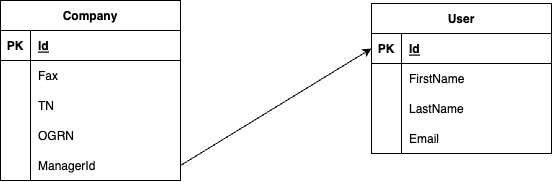

The diagram above was exported from draw.io. Its source (the exported page's mxGraphModel, read from the mxfile embedded in the PNG):
<mxGraphModel dx="1071" dy="240" grid="0" gridSize="10" guides="1" tooltips="1" connect="1" arrows="1" fold="1" page="0" pageScale="1" pageWidth="827" pageHeight="1169" math="0" shadow="0">
  <root>
    <mxCell id="0" />
    <mxCell id="1" parent="0" />
    <mxCell id="3" value="Company" style="shape=table;startSize=30;container=1;collapsible=1;childLayout=tableLayout;fixedRows=1;rowLines=0;fontStyle=1;align=center;resizeLast=1;fillColor=none;" vertex="1" parent="1">
      <mxGeometry x="-82" y="199" width="180" height="180" as="geometry" />
    </mxCell>
    <mxCell id="4" value="" style="shape=tableRow;horizontal=0;startSize=0;swimlaneHead=0;swimlaneBody=0;fillColor=none;collapsible=0;dropTarget=0;points=[[0,0.5],[1,0.5]];portConstraint=eastwest;top=0;left=0;right=0;bottom=1;" vertex="1" parent="3">
      <mxGeometry y="30" width="180" height="30" as="geometry" />
    </mxCell>
    <mxCell id="5" value="PK" style="shape=partialRectangle;connectable=0;fillColor=none;top=0;left=0;bottom=0;right=0;fontStyle=1;overflow=hidden;" vertex="1" parent="4">
      <mxGeometry width="30" height="30" as="geometry">
        <mxRectangle width="30" height="30" as="alternateBounds" />
      </mxGeometry>
    </mxCell>
    <mxCell id="6" value="Id" style="shape=partialRectangle;connectable=0;fillColor=none;top=0;left=0;bottom=0;right=0;align=left;spacingLeft=6;fontStyle=5;overflow=hidden;" vertex="1" parent="4">
      <mxGeometry x="30" width="150" height="30" as="geometry">
        <mxRectangle width="150" height="30" as="alternateBounds" />
      </mxGeometry>
    </mxCell>
    <mxCell id="7" value="" style="shape=tableRow;horizontal=0;startSize=0;swimlaneHead=0;swimlaneBody=0;fillColor=none;collapsible=0;dropTarget=0;points=[[0,0.5],[1,0.5]];portConstraint=eastwest;top=0;left=0;right=0;bottom=0;" vertex="1" parent="3">
      <mxGeometry y="60" width="180" height="30" as="geometry" />
    </mxCell>
    <mxCell id="8" value="" style="shape=partialRectangle;connectable=0;fillColor=none;top=0;left=0;bottom=0;right=0;editable=1;overflow=hidden;" vertex="1" parent="7">
      <mxGeometry width="30" height="30" as="geometry">
        <mxRectangle width="30" height="30" as="alternateBounds" />
      </mxGeometry>
    </mxCell>
    <mxCell id="9" value="Fax" style="shape=partialRectangle;connectable=0;fillColor=none;top=0;left=0;bottom=0;right=0;align=left;spacingLeft=6;overflow=hidden;" vertex="1" parent="7">
      <mxGeometry x="30" width="150" height="30" as="geometry">
        <mxRectangle width="150" height="30" as="alternateBounds" />
      </mxGeometry>
    </mxCell>
    <mxCell id="10" value="" style="shape=tableRow;horizontal=0;startSize=0;swimlaneHead=0;swimlaneBody=0;fillColor=none;collapsible=0;dropTarget=0;points=[[0,0.5],[1,0.5]];portConstraint=eastwest;top=0;left=0;right=0;bottom=0;" vertex="1" parent="3">
      <mxGeometry y="90" width="180" height="30" as="geometry" />
    </mxCell>
    <mxCell id="11" value="" style="shape=partialRectangle;connectable=0;fillColor=none;top=0;left=0;bottom=0;right=0;editable=1;overflow=hidden;" vertex="1" parent="10">
      <mxGeometry width="30" height="30" as="geometry">
        <mxRectangle width="30" height="30" as="alternateBounds" />
      </mxGeometry>
    </mxCell>
    <mxCell id="12" value="TN" style="shape=partialRectangle;connectable=0;fillColor=none;top=0;left=0;bottom=0;right=0;align=left;spacingLeft=6;overflow=hidden;" vertex="1" parent="10">
      <mxGeometry x="30" width="150" height="30" as="geometry">
        <mxRectangle width="150" height="30" as="alternateBounds" />
      </mxGeometry>
    </mxCell>
    <mxCell id="13" value="" style="shape=tableRow;horizontal=0;startSize=0;swimlaneHead=0;swimlaneBody=0;fillColor=none;collapsible=0;dropTarget=0;points=[[0,0.5],[1,0.5]];portConstraint=eastwest;top=0;left=0;right=0;bottom=0;" vertex="1" parent="3">
      <mxGeometry y="120" width="180" height="30" as="geometry" />
    </mxCell>
    <mxCell id="14" value="" style="shape=partialRectangle;connectable=0;fillColor=none;top=0;left=0;bottom=0;right=0;editable=1;overflow=hidden;" vertex="1" parent="13">
      <mxGeometry width="30" height="30" as="geometry">
        <mxRectangle width="30" height="30" as="alternateBounds" />
      </mxGeometry>
    </mxCell>
    <mxCell id="15" value="OGRN" style="shape=partialRectangle;connectable=0;fillColor=none;top=0;left=0;bottom=0;right=0;align=left;spacingLeft=6;overflow=hidden;" vertex="1" parent="13">
      <mxGeometry x="30" width="150" height="30" as="geometry">
        <mxRectangle width="150" height="30" as="alternateBounds" />
      </mxGeometry>
    </mxCell>
    <mxCell id="32" value="" style="shape=tableRow;horizontal=0;startSize=0;swimlaneHead=0;swimlaneBody=0;fillColor=none;collapsible=0;dropTarget=0;points=[[0,0.5],[1,0.5]];portConstraint=eastwest;top=0;left=0;right=0;bottom=0;" vertex="1" parent="3">
      <mxGeometry y="150" width="180" height="30" as="geometry" />
    </mxCell>
    <mxCell id="33" value="" style="shape=partialRectangle;connectable=0;fillColor=none;top=0;left=0;bottom=0;right=0;editable=1;overflow=hidden;" vertex="1" parent="32">
      <mxGeometry width="30" height="30" as="geometry">
        <mxRectangle width="30" height="30" as="alternateBounds" />
      </mxGeometry>
    </mxCell>
    <mxCell id="34" value="ManagerId" style="shape=partialRectangle;connectable=0;fillColor=none;top=0;left=0;bottom=0;right=0;align=left;spacingLeft=6;overflow=hidden;" vertex="1" parent="32">
      <mxGeometry x="30" width="150" height="30" as="geometry">
        <mxRectangle width="150" height="30" as="alternateBounds" />
      </mxGeometry>
    </mxCell>
    <mxCell id="16" value="User" style="shape=table;startSize=30;container=1;collapsible=1;childLayout=tableLayout;fixedRows=1;rowLines=0;fontStyle=1;align=center;resizeLast=1;fillColor=none;" vertex="1" parent="1">
      <mxGeometry x="289" y="202" width="180" height="150" as="geometry" />
    </mxCell>
    <mxCell id="17" value="" style="shape=tableRow;horizontal=0;startSize=0;swimlaneHead=0;swimlaneBody=0;fillColor=none;collapsible=0;dropTarget=0;points=[[0,0.5],[1,0.5]];portConstraint=eastwest;top=0;left=0;right=0;bottom=1;" vertex="1" parent="16">
      <mxGeometry y="30" width="180" height="30" as="geometry" />
    </mxCell>
    <mxCell id="18" value="PK" style="shape=partialRectangle;connectable=0;fillColor=none;top=0;left=0;bottom=0;right=0;fontStyle=1;overflow=hidden;" vertex="1" parent="17">
      <mxGeometry width="30" height="30" as="geometry">
        <mxRectangle width="30" height="30" as="alternateBounds" />
      </mxGeometry>
    </mxCell>
    <mxCell id="19" value="Id" style="shape=partialRectangle;connectable=0;fillColor=none;top=0;left=0;bottom=0;right=0;align=left;spacingLeft=6;fontStyle=5;overflow=hidden;" vertex="1" parent="17">
      <mxGeometry x="30" width="150" height="30" as="geometry">
        <mxRectangle width="150" height="30" as="alternateBounds" />
      </mxGeometry>
    </mxCell>
    <mxCell id="20" value="" style="shape=tableRow;horizontal=0;startSize=0;swimlaneHead=0;swimlaneBody=0;fillColor=none;collapsible=0;dropTarget=0;points=[[0,0.5],[1,0.5]];portConstraint=eastwest;top=0;left=0;right=0;bottom=0;" vertex="1" parent="16">
      <mxGeometry y="60" width="180" height="30" as="geometry" />
    </mxCell>
    <mxCell id="21" value="" style="shape=partialRectangle;connectable=0;fillColor=none;top=0;left=0;bottom=0;right=0;editable=1;overflow=hidden;" vertex="1" parent="20">
      <mxGeometry width="30" height="30" as="geometry">
        <mxRectangle width="30" height="30" as="alternateBounds" />
      </mxGeometry>
    </mxCell>
    <mxCell id="22" value="FirstName" style="shape=partialRectangle;connectable=0;fillColor=none;top=0;left=0;bottom=0;right=0;align=left;spacingLeft=6;overflow=hidden;" vertex="1" parent="20">
      <mxGeometry x="30" width="150" height="30" as="geometry">
        <mxRectangle width="150" height="30" as="alternateBounds" />
      </mxGeometry>
    </mxCell>
    <mxCell id="23" value="" style="shape=tableRow;horizontal=0;startSize=0;swimlaneHead=0;swimlaneBody=0;fillColor=none;collapsible=0;dropTarget=0;points=[[0,0.5],[1,0.5]];portConstraint=eastwest;top=0;left=0;right=0;bottom=0;" vertex="1" parent="16">
      <mxGeometry y="90" width="180" height="30" as="geometry" />
    </mxCell>
    <mxCell id="24" value="" style="shape=partialRectangle;connectable=0;fillColor=none;top=0;left=0;bottom=0;right=0;editable=1;overflow=hidden;" vertex="1" parent="23">
      <mxGeometry width="30" height="30" as="geometry">
        <mxRectangle width="30" height="30" as="alternateBounds" />
      </mxGeometry>
    </mxCell>
    <mxCell id="25" value="LastName" style="shape=partialRectangle;connectable=0;fillColor=none;top=0;left=0;bottom=0;right=0;align=left;spacingLeft=6;overflow=hidden;" vertex="1" parent="23">
      <mxGeometry x="30" width="150" height="30" as="geometry">
        <mxRectangle width="150" height="30" as="alternateBounds" />
      </mxGeometry>
    </mxCell>
    <mxCell id="26" value="" style="shape=tableRow;horizontal=0;startSize=0;swimlaneHead=0;swimlaneBody=0;fillColor=none;collapsible=0;dropTarget=0;points=[[0,0.5],[1,0.5]];portConstraint=eastwest;top=0;left=0;right=0;bottom=0;" vertex="1" parent="16">
      <mxGeometry y="120" width="180" height="30" as="geometry" />
    </mxCell>
    <mxCell id="27" value="" style="shape=partialRectangle;connectable=0;fillColor=none;top=0;left=0;bottom=0;right=0;editable=1;overflow=hidden;" vertex="1" parent="26">
      <mxGeometry width="30" height="30" as="geometry">
        <mxRectangle width="30" height="30" as="alternateBounds" />
      </mxGeometry>
    </mxCell>
    <mxCell id="28" value="Email" style="shape=partialRectangle;connectable=0;fillColor=none;top=0;left=0;bottom=0;right=0;align=left;spacingLeft=6;overflow=hidden;" vertex="1" parent="26">
      <mxGeometry x="30" width="150" height="30" as="geometry">
        <mxRectangle width="150" height="30" as="alternateBounds" />
      </mxGeometry>
    </mxCell>
    <mxCell id="35" style="edgeStyle=none;html=1;entryX=0;entryY=0.5;entryDx=0;entryDy=0;exitX=1;exitY=0.5;exitDx=0;exitDy=0;" edge="1" parent="1" source="32" target="17">
      <mxGeometry relative="1" as="geometry" />
    </mxCell>
  </root>
</mxGraphModel>